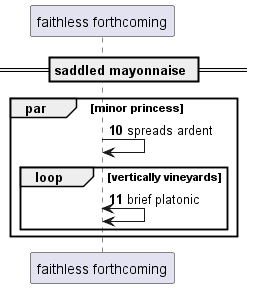

The diagram above was rendered by PlantUML. Its source (embedded in the PNG):
@startuml
participant "faithless forthcoming" as 0
== saddled mayonnaise ==
autonumber 10 1
par minor princess
0 -> 0: spreads ardent
loop vertically vineyards
0 <-> 0: brief platonic
end
end
@enduml